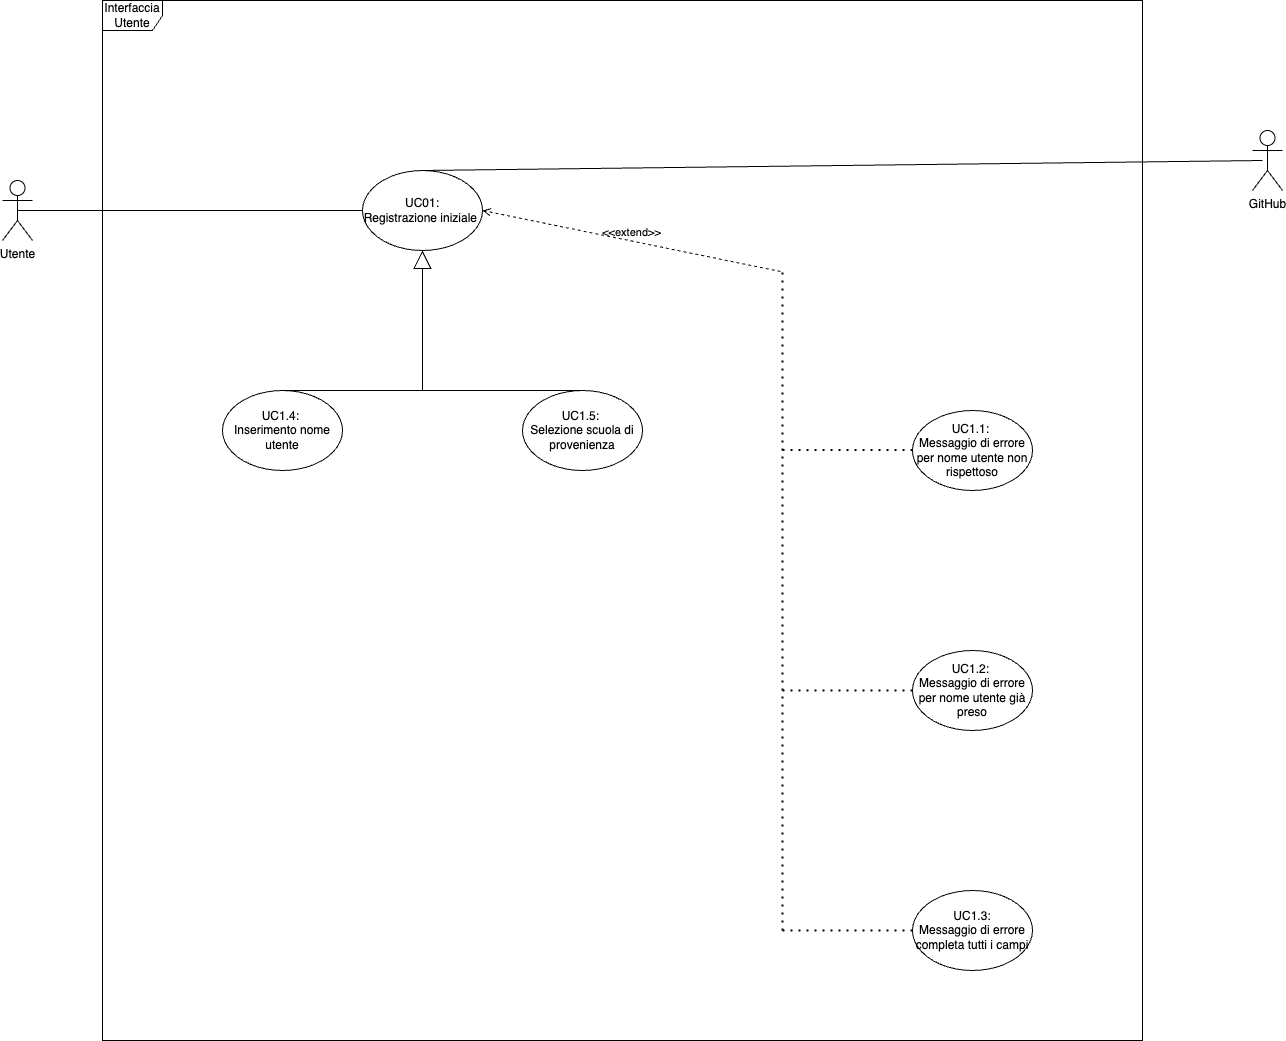

The diagram above was exported from draw.io. Its source (the exported page's mxGraphModel, read from the mxfile embedded in the PNG):
<mxGraphModel dx="974" dy="674" grid="0" gridSize="10" guides="1" tooltips="1" connect="1" arrows="1" fold="1" page="0" pageScale="1" pageWidth="850" pageHeight="1100" math="0" shadow="0">
  <root>
    <mxCell id="0" />
    <mxCell id="1" parent="0" />
    <mxCell id="9uHQlSTrzs9LVDfWlHP1-2" value="Interfaccia Utente" style="shape=umlFrame;whiteSpace=wrap;html=1;pointerEvents=0;" parent="1" vertex="1">
      <mxGeometry x="70" y="80" width="1040" height="1040" as="geometry" />
    </mxCell>
    <mxCell id="9uHQlSTrzs9LVDfWlHP1-3" value="Utente" style="shape=umlActor;verticalLabelPosition=bottom;verticalAlign=top;html=1;" parent="1" vertex="1">
      <mxGeometry x="-30" y="260" width="30" height="60" as="geometry" />
    </mxCell>
    <mxCell id="9uHQlSTrzs9LVDfWlHP1-4" value="UC01:&lt;div&gt;Registrazione iniziale&amp;nbsp;&lt;/div&gt;" style="ellipse;whiteSpace=wrap;html=1;" parent="1" vertex="1">
      <mxGeometry x="330" y="250" width="120" height="80" as="geometry" />
    </mxCell>
    <mxCell id="9uHQlSTrzs9LVDfWlHP1-5" value="" style="endArrow=none;html=1;rounded=0;exitX=0.5;exitY=0.5;exitDx=0;exitDy=0;exitPerimeter=0;entryX=0;entryY=0.5;entryDx=0;entryDy=0;" parent="1" source="9uHQlSTrzs9LVDfWlHP1-3" target="9uHQlSTrzs9LVDfWlHP1-4" edge="1">
      <mxGeometry width="50" height="50" relative="1" as="geometry">
        <mxPoint x="400" y="550" as="sourcePoint" />
        <mxPoint x="450" y="500" as="targetPoint" />
      </mxGeometry>
    </mxCell>
    <mxCell id="9uHQlSTrzs9LVDfWlHP1-7" value="" style="endArrow=block;endSize=16;endFill=0;html=1;rounded=0;entryX=0.5;entryY=1;entryDx=0;entryDy=0;" parent="1" target="9uHQlSTrzs9LVDfWlHP1-4" edge="1">
      <mxGeometry width="160" relative="1" as="geometry">
        <mxPoint x="390" y="470" as="sourcePoint" />
        <mxPoint x="510" y="490" as="targetPoint" />
      </mxGeometry>
    </mxCell>
    <mxCell id="9uHQlSTrzs9LVDfWlHP1-8" value="UC1.5:&amp;nbsp;&lt;br&gt;Selezione scuola di provenienza" style="ellipse;whiteSpace=wrap;html=1;" parent="1" vertex="1">
      <mxGeometry x="490" y="470" width="120" height="80" as="geometry" />
    </mxCell>
    <mxCell id="9uHQlSTrzs9LVDfWlHP1-9" value="UC1.4:&amp;nbsp;&lt;div&gt;Inserimento nome utente&lt;/div&gt;" style="ellipse;whiteSpace=wrap;html=1;" parent="1" vertex="1">
      <mxGeometry x="190" y="470" width="120" height="80" as="geometry" />
    </mxCell>
    <mxCell id="9uHQlSTrzs9LVDfWlHP1-10" value="" style="endArrow=none;html=1;rounded=0;entryX=0.5;entryY=0;entryDx=0;entryDy=0;exitX=0.5;exitY=0;exitDx=0;exitDy=0;" parent="1" source="9uHQlSTrzs9LVDfWlHP1-8" target="9uHQlSTrzs9LVDfWlHP1-9" edge="1">
      <mxGeometry width="50" height="50" relative="1" as="geometry">
        <mxPoint x="400" y="510" as="sourcePoint" />
        <mxPoint x="450" y="460" as="targetPoint" />
      </mxGeometry>
    </mxCell>
    <mxCell id="9uHQlSTrzs9LVDfWlHP1-11" value="" style="endArrow=none;dashed=1;html=1;dashPattern=1 3;strokeWidth=2;rounded=0;" parent="1" edge="1">
      <mxGeometry width="50" height="50" relative="1" as="geometry">
        <mxPoint x="750" y="1010" as="sourcePoint" />
        <mxPoint x="750" y="350" as="targetPoint" />
      </mxGeometry>
    </mxCell>
    <mxCell id="9uHQlSTrzs9LVDfWlHP1-13" value="UC1.3:&lt;div&gt;Messaggio di errore completa tutti i campi&lt;/div&gt;" style="ellipse;whiteSpace=wrap;html=1;" parent="1" vertex="1">
      <mxGeometry x="880" y="970" width="120" height="80" as="geometry" />
    </mxCell>
    <mxCell id="9uHQlSTrzs9LVDfWlHP1-14" value="UC1.2:&amp;nbsp;&lt;br&gt;Messaggio di errore per nome utente già preso" style="ellipse;whiteSpace=wrap;html=1;" parent="1" vertex="1">
      <mxGeometry x="880" y="730" width="120" height="80" as="geometry" />
    </mxCell>
    <mxCell id="9uHQlSTrzs9LVDfWlHP1-15" value="UC1.1:&amp;nbsp;&lt;br&gt;Messaggio di errore per nome utente non rispettoso" style="ellipse;whiteSpace=wrap;html=1;" parent="1" vertex="1">
      <mxGeometry x="880" y="490" width="120" height="80" as="geometry" />
    </mxCell>
    <mxCell id="9uHQlSTrzs9LVDfWlHP1-16" value="" style="endArrow=none;dashed=1;html=1;dashPattern=1 3;strokeWidth=2;rounded=0;entryX=0;entryY=0.5;entryDx=0;entryDy=0;" parent="1" target="9uHQlSTrzs9LVDfWlHP1-13" edge="1">
      <mxGeometry width="50" height="50" relative="1" as="geometry">
        <mxPoint x="750" y="1010" as="sourcePoint" />
        <mxPoint x="460" y="760" as="targetPoint" />
      </mxGeometry>
    </mxCell>
    <mxCell id="9uHQlSTrzs9LVDfWlHP1-17" value="" style="endArrow=none;dashed=1;html=1;dashPattern=1 3;strokeWidth=2;rounded=0;" parent="1" target="9uHQlSTrzs9LVDfWlHP1-14" edge="1">
      <mxGeometry width="50" height="50" relative="1" as="geometry">
        <mxPoint x="750" y="770" as="sourcePoint" />
        <mxPoint x="460" y="760" as="targetPoint" />
      </mxGeometry>
    </mxCell>
    <mxCell id="9uHQlSTrzs9LVDfWlHP1-18" value="" style="endArrow=none;dashed=1;html=1;dashPattern=1 3;strokeWidth=2;rounded=0;" parent="1" edge="1">
      <mxGeometry width="50" height="50" relative="1" as="geometry">
        <mxPoint x="750" y="529.5" as="sourcePoint" />
        <mxPoint x="880" y="529.5" as="targetPoint" />
      </mxGeometry>
    </mxCell>
    <mxCell id="9uHQlSTrzs9LVDfWlHP1-20" value="" style="endArrow=none;html=1;rounded=0;exitX=0.5;exitY=0;exitDx=0;exitDy=0;" parent="1" source="9uHQlSTrzs9LVDfWlHP1-4" edge="1">
      <mxGeometry width="50" height="50" relative="1" as="geometry">
        <mxPoint x="410" y="670" as="sourcePoint" />
        <mxPoint x="1230" y="240" as="targetPoint" />
      </mxGeometry>
    </mxCell>
    <mxCell id="9uHQlSTrzs9LVDfWlHP1-21" value="GitHub&lt;div&gt;&lt;br&gt;&lt;/div&gt;" style="shape=umlActor;verticalLabelPosition=bottom;verticalAlign=top;html=1;" parent="1" vertex="1">
      <mxGeometry x="1220" y="210" width="30" height="60" as="geometry" />
    </mxCell>
    <mxCell id="2" value="&amp;lt;&amp;lt;extend&amp;gt;&amp;gt;" style="html=1;verticalAlign=bottom;labelBackgroundColor=none;endArrow=open;endFill=0;dashed=1;entryX=1;entryY=0.5;entryDx=0;entryDy=0;" edge="1" parent="1" target="9uHQlSTrzs9LVDfWlHP1-4">
      <mxGeometry width="160" relative="1" as="geometry">
        <mxPoint x="748" y="351" as="sourcePoint" />
        <mxPoint x="759" y="413" as="targetPoint" />
      </mxGeometry>
    </mxCell>
  </root>
</mxGraphModel>